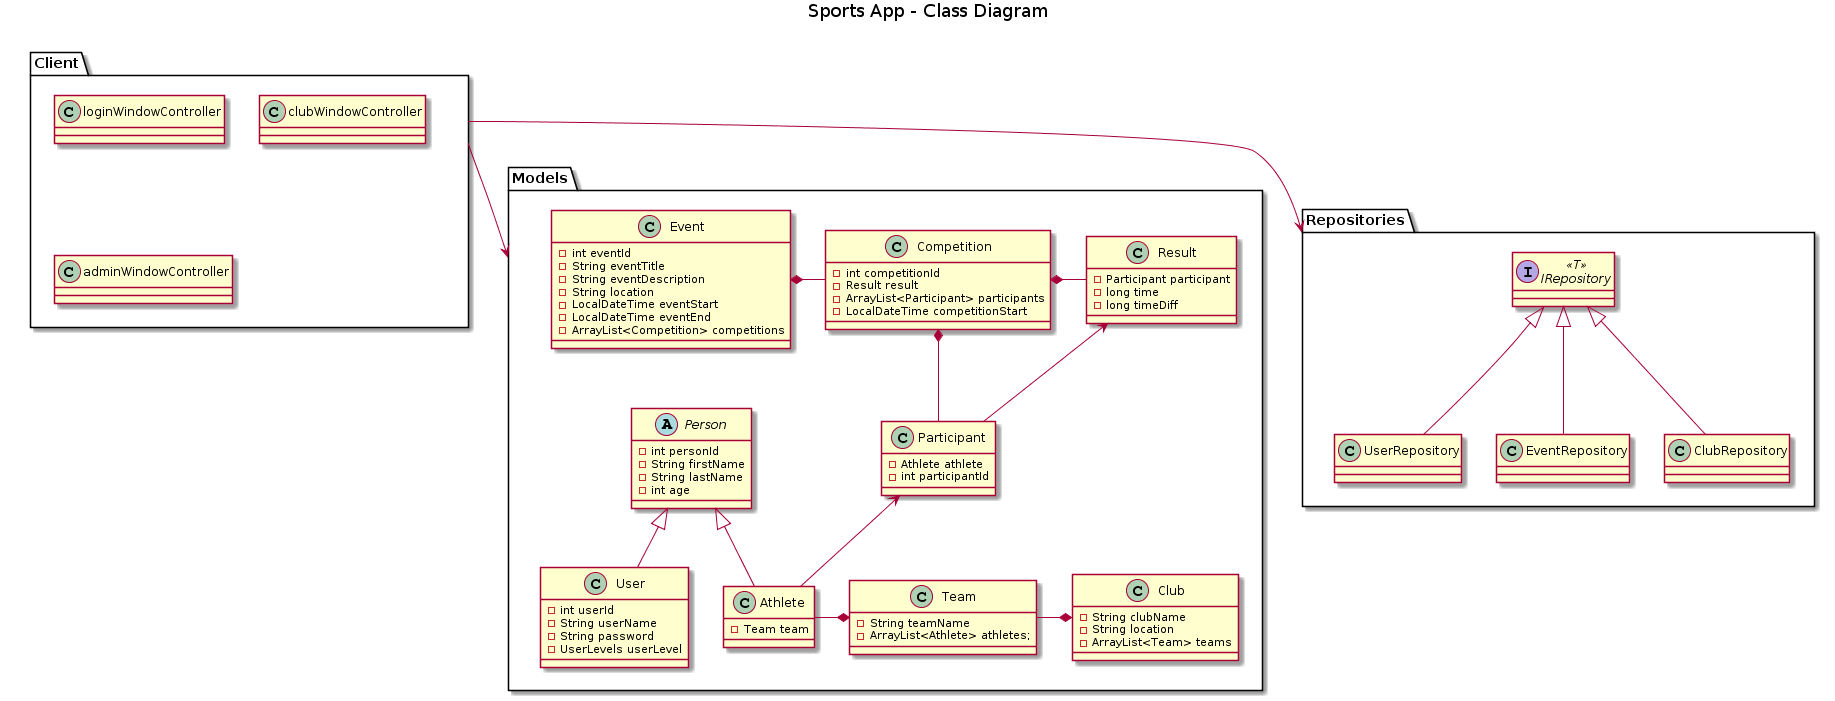

The diagram above was rendered by PlantUML. Its source (embedded in the PNG):
@startuml
top to bottom direction
title Sports App - Class Diagram
package Models {
    class Event {
        -int eventId
        -String eventTitle
        -String eventDescription
        -String location
        -LocalDateTime eventStart
        -LocalDateTime eventEnd
        -ArrayList<Competition> competitions
    }
    
    class Competition {
        -int competitionId
        -Result result
        -ArrayList<Participant> participants
        -LocalDateTime competitionStart
    }
    
    abstract class Person {
        -int personId
        -String firstName
        -String lastName
        -int age
    }
    
    class Athlete {
        -Team team
    }
    
    class User {
        -int userId
        -String userName
        -String password
        -UserLevels userLevel
    }
    
    class Participant {
        -Athlete athlete
        -int participantId
    }
    
    class Team {
        -String teamName
        -ArrayList<Athlete> athletes;
    }
    
    class Club {
        -String clubName
        -String location
        -ArrayList<Team> teams
    }
    
    class Result {
        -Participant participant
        -long time
        -long timeDiff
    }
    
    Event *-right- Competition
    Competition *-down- Participant
    Person <|-down- Athlete
    Person <|-down- User
    Participant <-- Athlete
    Team *-left- Athlete
    Club *-left- Team
    Competition *-right- Result
    Result <-- Participant
}

package Repositories {
    interface IRepository<<T>> {
        
    }
    
    class UserRepository {
    
    }
    
    class EventRepository {
    
    }
    
    class ClubRepository {
    
    }
    
    IRepository <|-down- UserRepository
    IRepository <|-down- EventRepository
    IRepository <|-down- ClubRepository
}

package Client {
    class loginWindowController {
    }
    
    class clubWindowController {
    }
    
    class adminWindowController {
    }

}

Client --> Models
Client--> Repositories
@enduml